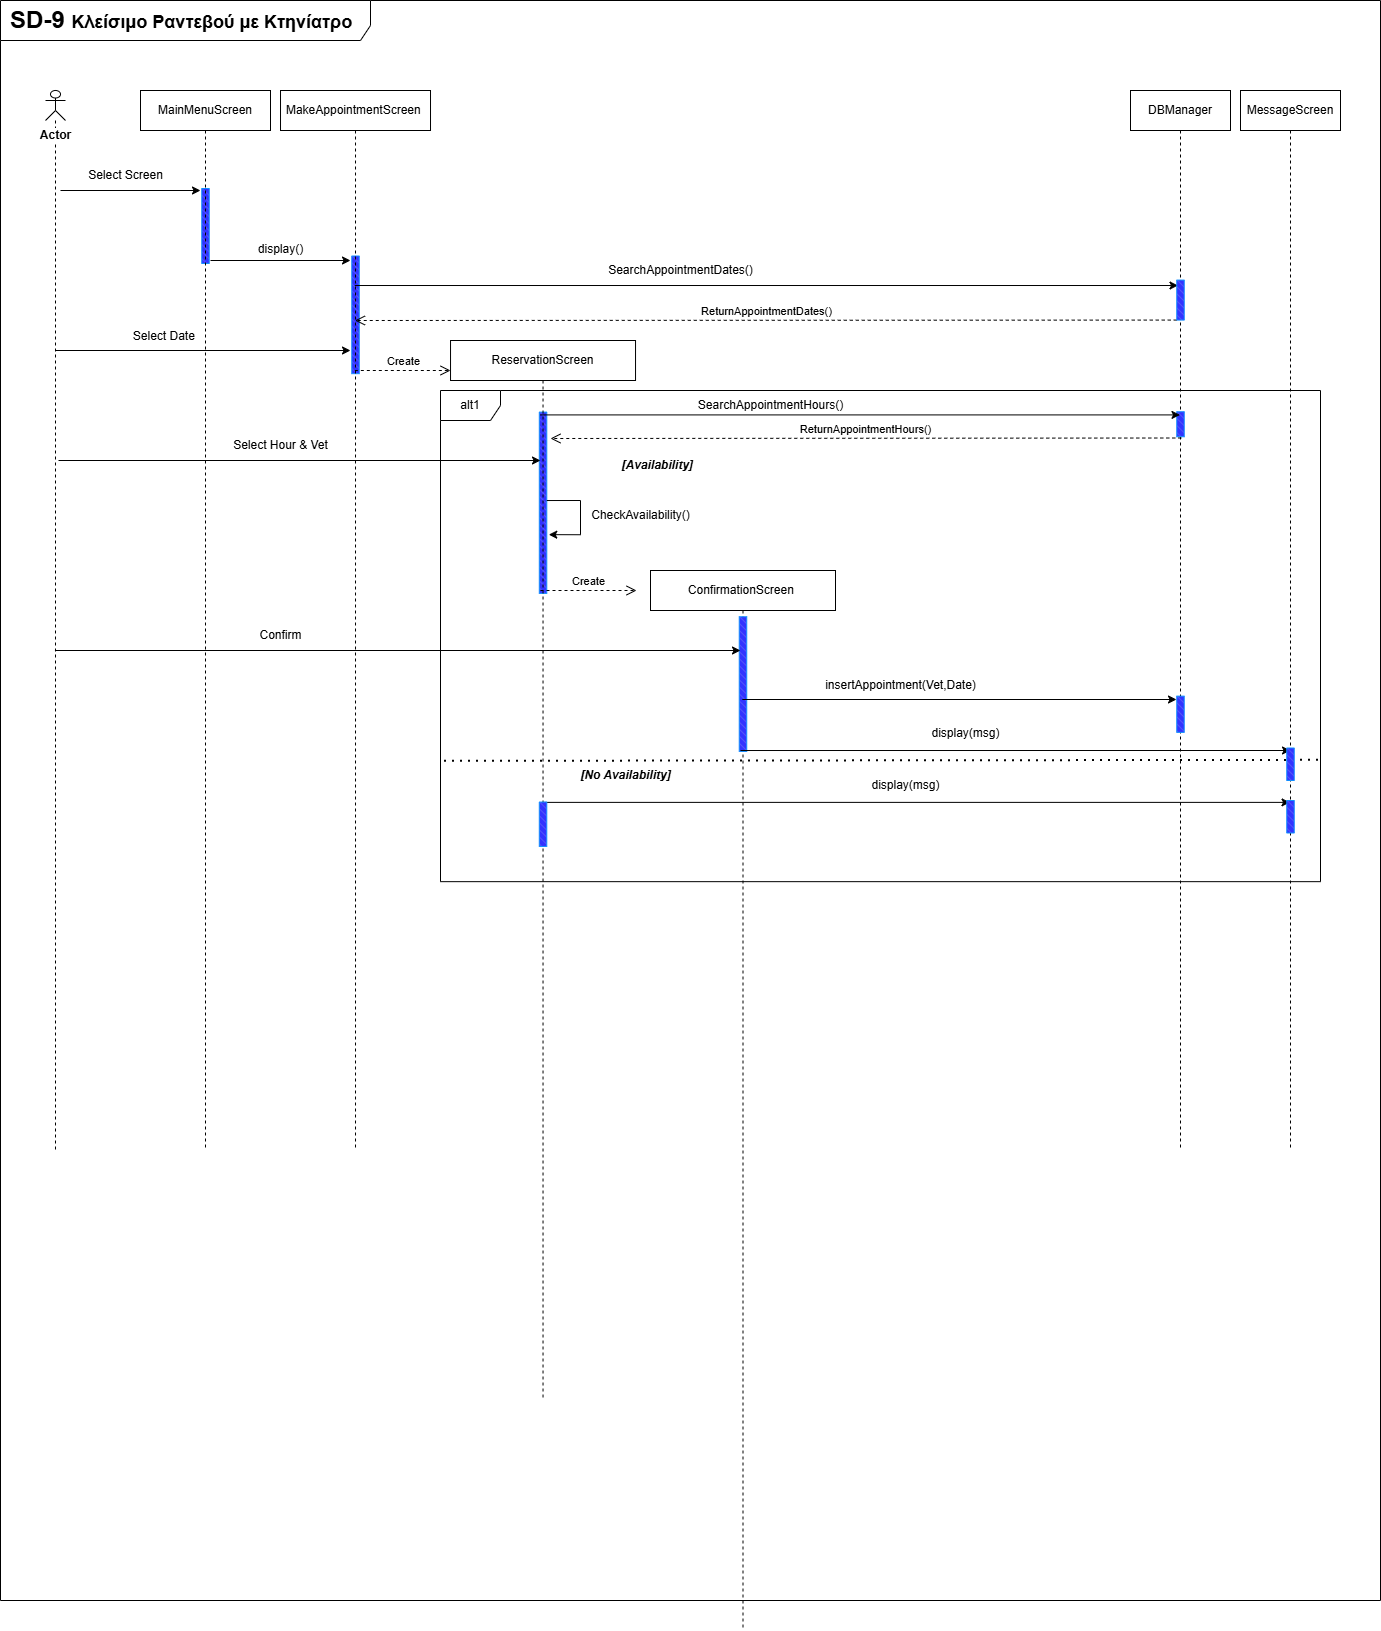

The diagram above was exported from draw.io. Its source (the exported page's mxGraphModel, read from the mxfile embedded in the PNG):
<mxGraphModel dx="2676" dy="2314" grid="1" gridSize="10" guides="1" tooltips="1" connect="1" arrows="0" fold="1" page="1" pageScale="1" pageWidth="1169" pageHeight="1654" math="0" shadow="0">
  <root>
    <mxCell id="0" />
    <mxCell id="1" parent="0" />
    <mxCell id="Gx19Z8gV4eJqUHna_T16-7" value="&amp;nbsp;" style="text;strokeColor=none;fillColor=none;html=1;fontSize=24;fontStyle=1;verticalAlign=middle;align=center;" parent="1" vertex="1">
      <mxGeometry x="-40" y="10" width="360" height="50" as="geometry" />
    </mxCell>
    <mxCell id="Gx19Z8gV4eJqUHna_T16-8" value="" style="endArrow=classic;html=1;rounded=0;" parent="1" edge="1">
      <mxGeometry width="50" height="50" relative="1" as="geometry">
        <mxPoint x="20" y="160" as="sourcePoint" />
        <mxPoint x="160" y="160" as="targetPoint" />
      </mxGeometry>
    </mxCell>
    <mxCell id="Gx19Z8gV4eJqUHna_T16-9" value="Select Screen" style="text;html=1;align=center;verticalAlign=middle;resizable=0;points=[];autosize=1;strokeColor=none;fillColor=none;" parent="1" vertex="1">
      <mxGeometry x="35" y="130" width="100" height="30" as="geometry" />
    </mxCell>
    <mxCell id="Gx19Z8gV4eJqUHna_T16-10" value="" style="verticalLabelPosition=bottom;verticalAlign=top;html=1;shape=mxgraph.basic.patternFillRect;fillStyle=diag;step=5;fillStrokeWidth=0.2;fillStrokeColor=#dddddd;rotation=-90;strokeColor=#108EFF;fillColor=light-dark(#3333FF,#3333FF);direction=west;" parent="1" vertex="1">
      <mxGeometry x="127.5" y="191.75" width="75" height="7.5" as="geometry" />
    </mxCell>
    <mxCell id="Gx19Z8gV4eJqUHna_T16-13" value="" style="endArrow=classic;html=1;rounded=0;" parent="1" edge="1">
      <mxGeometry width="50" height="50" relative="1" as="geometry">
        <mxPoint x="15" y="320" as="sourcePoint" />
        <mxPoint x="310" y="320" as="targetPoint" />
      </mxGeometry>
    </mxCell>
    <mxCell id="Gx19Z8gV4eJqUHna_T16-14" value="Select Date&amp;nbsp;" style="text;html=1;align=center;verticalAlign=middle;resizable=0;points=[];autosize=1;strokeColor=none;fillColor=none;" parent="1" vertex="1">
      <mxGeometry x="80" y="290.82" width="90" height="30" as="geometry" />
    </mxCell>
    <mxCell id="Gx19Z8gV4eJqUHna_T16-59" value="DBManager" style="shape=umlLifeline;perimeter=lifelinePerimeter;whiteSpace=wrap;html=1;container=1;dropTarget=0;collapsible=0;recursiveResize=0;outlineConnect=0;portConstraint=eastwest;newEdgeStyle={&quot;curved&quot;:0,&quot;rounded&quot;:0};" parent="1" vertex="1">
      <mxGeometry x="1090" y="60" width="100" height="1060" as="geometry" />
    </mxCell>
    <mxCell id="Gx19Z8gV4eJqUHna_T16-62" value="" style="shape=umlLifeline;perimeter=lifelinePerimeter;whiteSpace=wrap;html=1;container=1;dropTarget=0;collapsible=0;recursiveResize=0;outlineConnect=0;portConstraint=eastwest;newEdgeStyle={&quot;curved&quot;:0,&quot;rounded&quot;:0};participant=umlActor;size=30;" parent="1" vertex="1">
      <mxGeometry x="5" y="60" width="20" height="1060" as="geometry" />
    </mxCell>
    <mxCell id="Gx19Z8gV4eJqUHna_T16-63" value="&lt;b style=&quot;background-color: rgb(255, 255, 255);&quot;&gt;Actor&lt;/b&gt;" style="text;html=1;align=center;verticalAlign=middle;resizable=0;points=[];autosize=1;strokeColor=none;fillColor=none;" parent="1" vertex="1">
      <mxGeometry x="-10" y="90" width="50" height="30" as="geometry" />
    </mxCell>
    <mxCell id="Gx19Z8gV4eJqUHna_T16-66" value="MainMenuScreen" style="shape=umlLifeline;perimeter=lifelinePerimeter;whiteSpace=wrap;html=1;container=1;dropTarget=0;collapsible=0;recursiveResize=0;outlineConnect=0;portConstraint=eastwest;newEdgeStyle={&quot;curved&quot;:0,&quot;rounded&quot;:0};" parent="1" vertex="1">
      <mxGeometry x="100" y="60" width="130" height="1060" as="geometry" />
    </mxCell>
    <mxCell id="Gx19Z8gV4eJqUHna_T16-67" value="" style="endArrow=classic;html=1;rounded=0;" parent="1" edge="1">
      <mxGeometry width="50" height="50" relative="1" as="geometry">
        <mxPoint x="170" y="230" as="sourcePoint" />
        <mxPoint x="310" y="230" as="targetPoint" />
      </mxGeometry>
    </mxCell>
    <mxCell id="Gx19Z8gV4eJqUHna_T16-68" value="" style="verticalLabelPosition=bottom;verticalAlign=top;html=1;shape=mxgraph.basic.patternFillRect;fillStyle=diag;step=5;fillStrokeWidth=0.2;fillStrokeColor=#dddddd;rotation=-90;strokeColor=#108EFF;fillColor=light-dark(#3333FF,#3333FF);direction=west;" parent="1" vertex="1">
      <mxGeometry x="256.17" y="280.59" width="117.67" height="7.5" as="geometry" />
    </mxCell>
    <mxCell id="Gx19Z8gV4eJqUHna_T16-69" value="display()" style="text;html=1;align=center;verticalAlign=middle;resizable=0;points=[];autosize=1;strokeColor=none;fillColor=none;" parent="1" vertex="1">
      <mxGeometry x="205" y="203.75" width="70" height="30" as="geometry" />
    </mxCell>
    <mxCell id="Gx19Z8gV4eJqUHna_T16-70" value="" style="endArrow=classic;html=1;rounded=0;entryX=0.136;entryY=0.833;entryDx=0;entryDy=0;entryPerimeter=0;" parent="1" source="Gx19Z8gV4eJqUHna_T16-56" target="Gx19Z8gV4eJqUHna_T16-84" edge="1">
      <mxGeometry width="50" height="50" relative="1" as="geometry">
        <mxPoint x="324" y="254.88" as="sourcePoint" />
        <mxPoint x="980" y="255" as="targetPoint" />
      </mxGeometry>
    </mxCell>
    <mxCell id="Gx19Z8gV4eJqUHna_T16-74" value="ReturnAppointmentDates()" style="html=1;verticalAlign=bottom;endArrow=open;dashed=1;endSize=8;curved=0;rounded=0;exitX=1;exitY=1;exitDx=0;exitDy=0;exitPerimeter=0;" parent="1" source="Gx19Z8gV4eJqUHna_T16-84" edge="1">
      <mxGeometry relative="1" as="geometry">
        <mxPoint x="990" y="290" as="sourcePoint" />
        <mxPoint x="314.4473684210525" y="290" as="targetPoint" />
      </mxGeometry>
    </mxCell>
    <mxCell id="Gx19Z8gV4eJqUHna_T16-77" value="" style="verticalLabelPosition=bottom;verticalAlign=top;html=1;shape=mxgraph.basic.patternFillRect;fillStyle=diag;step=5;fillStrokeWidth=0.2;fillStrokeColor=#dddddd;rotation=-90;strokeColor=#108EFF;fillColor=light-dark(#3333FF,#3333FF);direction=west;" parent="1" vertex="1">
      <mxGeometry x="411.88" y="468.5" width="181.31" height="7.5" as="geometry" />
    </mxCell>
    <mxCell id="Gx19Z8gV4eJqUHna_T16-84" value="" style="verticalLabelPosition=bottom;verticalAlign=top;html=1;shape=mxgraph.basic.patternFillRect;fillStyle=diag;step=5;fillStrokeWidth=0.2;fillStrokeColor=#dddddd;rotation=-90;strokeColor=#108EFF;fillColor=light-dark(#3333FF,#3333FF);direction=west;" parent="1" vertex="1">
      <mxGeometry x="1120" y="265.82" width="40" height="7.5" as="geometry" />
    </mxCell>
    <mxCell id="Gx19Z8gV4eJqUHna_T16-116" value="MessageScreen" style="shape=umlLifeline;perimeter=lifelinePerimeter;whiteSpace=wrap;html=1;container=1;dropTarget=0;collapsible=0;recursiveResize=0;outlineConnect=0;portConstraint=eastwest;newEdgeStyle={&quot;curved&quot;:0,&quot;rounded&quot;:0};" parent="1" vertex="1">
      <mxGeometry x="1200" y="60" width="100" height="1060" as="geometry" />
    </mxCell>
    <mxCell id="Gx19Z8gV4eJqUHna_T16-120" value="&lt;b&gt;&lt;i&gt;[No Availability]&lt;/i&gt;&lt;/b&gt;" style="text;html=1;align=center;verticalAlign=middle;resizable=0;points=[];autosize=1;strokeColor=none;fillColor=none;" parent="1" vertex="1">
      <mxGeometry x="530" y="730" width="110" height="30" as="geometry" />
    </mxCell>
    <mxCell id="Gx19Z8gV4eJqUHna_T16-123" value="" style="endArrow=classic;html=1;rounded=0;exitX=0;exitY=0.25;exitDx=0;exitDy=0;exitPerimeter=0;" parent="1" target="Gx19Z8gV4eJqUHna_T16-116" edge="1">
      <mxGeometry width="50" height="50" relative="1" as="geometry">
        <mxPoint x="504.4000000000001" y="771.875" as="sourcePoint" />
        <mxPoint x="1120" y="772" as="targetPoint" />
      </mxGeometry>
    </mxCell>
    <mxCell id="Gx19Z8gV4eJqUHna_T16-125" value="display(msg)" style="text;html=1;align=center;verticalAlign=middle;resizable=0;points=[];autosize=1;strokeColor=none;fillColor=none;" parent="1" vertex="1">
      <mxGeometry x="820" y="740" width="90" height="30" as="geometry" />
    </mxCell>
    <mxCell id="fmAXsugaOt4D0_beaceq-1" value="&lt;span style=&quot;font-size: 24px; font-weight: 700; text-wrap-mode: nowrap;&quot;&gt;SD-9&amp;nbsp;&lt;/span&gt;&lt;font style=&quot;font-weight: 700; text-wrap-mode: nowrap; font-size: 18px;&quot;&gt;Κλείσιμο Ραντεβού με Κτηνίατρο&lt;/font&gt;&lt;span style=&quot;font-size: 24px; font-weight: 700; text-wrap-mode: nowrap;&quot;&gt;&amp;nbsp;&lt;/span&gt;" style="shape=umlFrame;whiteSpace=wrap;html=1;pointerEvents=0;recursiveResize=0;container=1;collapsible=0;width=370;height=40;" parent="1" vertex="1">
      <mxGeometry x="-40" y="-30" width="1380" height="1600" as="geometry" />
    </mxCell>
    <mxCell id="Gx19Z8gV4eJqUHna_T16-58" value="ReservationScreen" style="shape=umlLifeline;perimeter=lifelinePerimeter;whiteSpace=wrap;html=1;container=1;dropTarget=0;collapsible=0;recursiveResize=0;outlineConnect=0;portConstraint=eastwest;newEdgeStyle={&quot;curved&quot;:0,&quot;rounded&quot;:0};" parent="fmAXsugaOt4D0_beaceq-1" vertex="1">
      <mxGeometry x="450.03" y="340" width="185" height="1060" as="geometry" />
    </mxCell>
    <mxCell id="Gx19Z8gV4eJqUHna_T16-56" value="MakeAppointmentScreen&amp;nbsp;" style="shape=umlLifeline;perimeter=lifelinePerimeter;whiteSpace=wrap;html=1;container=1;dropTarget=0;collapsible=0;recursiveResize=0;outlineConnect=0;portConstraint=eastwest;newEdgeStyle={&quot;curved&quot;:0,&quot;rounded&quot;:0};" parent="fmAXsugaOt4D0_beaceq-1" vertex="1">
      <mxGeometry x="280.01" y="90" width="150" height="1060" as="geometry" />
    </mxCell>
    <mxCell id="Gx19Z8gV4eJqUHna_T16-71" value="SearchAppointmentDates()" style="text;html=1;align=center;verticalAlign=middle;resizable=0;points=[];autosize=1;strokeColor=none;fillColor=none;" parent="fmAXsugaOt4D0_beaceq-1" vertex="1">
      <mxGeometry x="595.32" y="254.88" width="170" height="30" as="geometry" />
    </mxCell>
    <mxCell id="Gx19Z8gV4eJqUHna_T16-122" value="&lt;b&gt;&lt;i&gt;&amp;nbsp;[Availability]&lt;/i&gt;&lt;/b&gt;" style="text;html=1;align=center;verticalAlign=middle;resizable=0;points=[];autosize=1;strokeColor=none;fillColor=none;" parent="fmAXsugaOt4D0_beaceq-1" vertex="1">
      <mxGeometry x="605" y="450" width="100" height="30" as="geometry" />
    </mxCell>
    <mxCell id="Gx19Z8gV4eJqUHna_T16-80" value="" style="endArrow=classic;html=1;rounded=0;" parent="fmAXsugaOt4D0_beaceq-1" edge="1">
      <mxGeometry width="50" height="50" relative="1" as="geometry">
        <mxPoint x="58" y="460" as="sourcePoint" />
        <mxPoint x="540" y="460" as="targetPoint" />
      </mxGeometry>
    </mxCell>
    <mxCell id="Gx19Z8gV4eJqUHna_T16-81" value="Select Hour &amp;amp; Vet" style="text;html=1;align=center;verticalAlign=middle;resizable=0;points=[];autosize=1;strokeColor=none;fillColor=none;" parent="fmAXsugaOt4D0_beaceq-1" vertex="1">
      <mxGeometry x="220" y="430" width="120" height="30" as="geometry" />
    </mxCell>
    <mxCell id="Gx19Z8gV4eJqUHna_T16-83" value="" style="verticalLabelPosition=bottom;verticalAlign=top;html=1;shape=mxgraph.basic.patternFillRect;fillStyle=diag;step=5;fillStrokeWidth=0.2;fillStrokeColor=#dddddd;rotation=-90;strokeColor=#108EFF;fillColor=light-dark(#3333FF,#3333FF);direction=west;" parent="fmAXsugaOt4D0_beaceq-1" vertex="1">
      <mxGeometry x="1167.5" y="420" width="25" height="7.5" as="geometry" />
    </mxCell>
    <mxCell id="Gx19Z8gV4eJqUHna_T16-101" value="CheckAvailability()" style="text;html=1;align=center;verticalAlign=middle;resizable=0;points=[];autosize=1;strokeColor=none;fillColor=none;" parent="fmAXsugaOt4D0_beaceq-1" vertex="1">
      <mxGeometry x="580" y="500" width="120" height="30" as="geometry" />
    </mxCell>
    <mxCell id="Gx19Z8gV4eJqUHna_T16-100" style="edgeStyle=orthogonalEdgeStyle;rounded=0;orthogonalLoop=1;jettySize=auto;html=1;exitX=0.5;exitY=0;exitDx=0;exitDy=0;exitPerimeter=0;entryX=0.624;entryY=-0.266;entryDx=0;entryDy=0;entryPerimeter=0;" parent="fmAXsugaOt4D0_beaceq-1" edge="1">
      <mxGeometry relative="1" as="geometry">
        <mxPoint x="548.2600000000002" y="534.1510800000001" as="targetPoint" />
        <mxPoint x="546.2649999999999" y="500.0299999999999" as="sourcePoint" />
        <Array as="points">
          <mxPoint x="580" y="500.19" />
          <mxPoint x="580" y="534.19" />
        </Array>
      </mxGeometry>
    </mxCell>
    <mxCell id="fmAXsugaOt4D0_beaceq-2" value="" style="endArrow=classic;html=1;rounded=0;" parent="fmAXsugaOt4D0_beaceq-1" target="Gx19Z8gV4eJqUHna_T16-59" edge="1">
      <mxGeometry width="50" height="50" relative="1" as="geometry">
        <mxPoint x="540" y="414.40999999999997" as="sourcePoint" />
        <mxPoint x="1364" y="414.40999999999997" as="targetPoint" />
      </mxGeometry>
    </mxCell>
    <mxCell id="Gx19Z8gV4eJqUHna_T16-117" value="alt1" style="shape=umlFrame;whiteSpace=wrap;html=1;pointerEvents=0;" parent="fmAXsugaOt4D0_beaceq-1" vertex="1">
      <mxGeometry x="440" y="390" width="880" height="491.16" as="geometry" />
    </mxCell>
    <mxCell id="fmAXsugaOt4D0_beaceq-3" value="SearchAppointmentHours()" style="text;html=1;align=center;verticalAlign=middle;resizable=0;points=[];autosize=1;strokeColor=none;fillColor=none;" parent="fmAXsugaOt4D0_beaceq-1" vertex="1">
      <mxGeometry x="685" y="390" width="170" height="30" as="geometry" />
    </mxCell>
    <mxCell id="fmAXsugaOt4D0_beaceq-4" value="ReturnAppointmentHours()" style="html=1;verticalAlign=bottom;endArrow=open;dashed=1;endSize=8;curved=0;rounded=0;exitX=1;exitY=1;exitDx=0;exitDy=0;exitPerimeter=0;" parent="fmAXsugaOt4D0_beaceq-1" edge="1">
      <mxGeometry x="-0.0012" relative="1" as="geometry">
        <mxPoint x="1180.78" y="437.5" as="sourcePoint" />
        <mxPoint x="550" y="438" as="targetPoint" />
        <mxPoint as="offset" />
      </mxGeometry>
    </mxCell>
    <mxCell id="Gx19Z8gV4eJqUHna_T16-112" value="insertAppointment(Vet,Date)" style="text;html=1;align=center;verticalAlign=middle;resizable=0;points=[];autosize=1;strokeColor=none;fillColor=none;" parent="fmAXsugaOt4D0_beaceq-1" vertex="1">
      <mxGeometry x="815" y="670" width="170" height="30" as="geometry" />
    </mxCell>
    <mxCell id="Gx19Z8gV4eJqUHna_T16-114" value="" style="verticalLabelPosition=bottom;verticalAlign=top;html=1;shape=mxgraph.basic.patternFillRect;fillStyle=diag;step=5;fillStrokeWidth=0.2;fillStrokeColor=#dddddd;rotation=-90;strokeColor=#108EFF;fillColor=light-dark(#3333FF,#3333FF);direction=west;" parent="fmAXsugaOt4D0_beaceq-1" vertex="1">
      <mxGeometry x="1161.87" y="710" width="36.25" height="7.5" as="geometry" />
    </mxCell>
    <mxCell id="Gx19Z8gV4eJqUHna_T16-118" value="" style="verticalLabelPosition=bottom;verticalAlign=top;html=1;shape=mxgraph.basic.patternFillRect;fillStyle=diag;step=5;fillStrokeWidth=0.2;fillStrokeColor=#dddddd;rotation=-90;strokeColor=#108EFF;fillColor=light-dark(#3333FF,#3333FF);direction=west;" parent="fmAXsugaOt4D0_beaceq-1" vertex="1">
      <mxGeometry x="520.3299999999999" y="820" width="44.4" height="7.5" as="geometry" />
    </mxCell>
    <mxCell id="fmAXsugaOt4D0_beaceq-6" value="" style="endArrow=none;dashed=1;html=1;dashPattern=1 3;strokeWidth=2;rounded=0;exitX=0.004;exitY=0.754;exitDx=0;exitDy=0;exitPerimeter=0;entryX=1;entryY=0.752;entryDx=0;entryDy=0;entryPerimeter=0;" parent="fmAXsugaOt4D0_beaceq-1" source="Gx19Z8gV4eJqUHna_T16-117" target="Gx19Z8gV4eJqUHna_T16-117" edge="1">
      <mxGeometry width="50" height="50" relative="1" as="geometry">
        <mxPoint x="660" y="590" as="sourcePoint" />
        <mxPoint x="1310" y="649" as="targetPoint" />
      </mxGeometry>
    </mxCell>
    <mxCell id="Gx19Z8gV4eJqUHna_T16-124" value="" style="verticalLabelPosition=bottom;verticalAlign=top;html=1;shape=mxgraph.basic.patternFillRect;fillStyle=diag;step=5;fillStrokeWidth=0.2;fillStrokeColor=#dddddd;rotation=-90;strokeColor=#108EFF;fillColor=light-dark(#3333FF,#3333FF);direction=west;" parent="fmAXsugaOt4D0_beaceq-1" vertex="1">
      <mxGeometry x="1273.75" y="812.5" width="32.5" height="7.5" as="geometry" />
    </mxCell>
    <mxCell id="0VoHV6V8dmQSFGuXi6dy-12" value="Create" style="html=1;verticalAlign=bottom;endArrow=open;dashed=1;endSize=8;curved=0;rounded=0;" edge="1" source="Gx19Z8gV4eJqUHna_T16-56" parent="fmAXsugaOt4D0_beaceq-1">
      <mxGeometry relative="1" as="geometry">
        <mxPoint x="450.03" y="370" as="targetPoint" />
        <mxPoint x="380.03" y="370" as="sourcePoint" />
      </mxGeometry>
    </mxCell>
    <mxCell id="0VoHV6V8dmQSFGuXi6dy-13" value="ConfirmationScreen&amp;nbsp;" style="shape=umlLifeline;perimeter=lifelinePerimeter;whiteSpace=wrap;html=1;container=1;dropTarget=0;collapsible=0;recursiveResize=0;outlineConnect=0;portConstraint=eastwest;newEdgeStyle={&quot;curved&quot;:0,&quot;rounded&quot;:0};" vertex="1" parent="fmAXsugaOt4D0_beaceq-1">
      <mxGeometry x="650" y="570" width="185" height="1060" as="geometry" />
    </mxCell>
    <mxCell id="0VoHV6V8dmQSFGuXi6dy-14" value="Create" style="html=1;verticalAlign=bottom;endArrow=open;dashed=1;endSize=8;curved=0;rounded=0;" edge="1" parent="fmAXsugaOt4D0_beaceq-1">
      <mxGeometry relative="1" as="geometry">
        <mxPoint x="636.03" y="590" as="targetPoint" />
        <mxPoint x="540" y="590" as="sourcePoint" />
      </mxGeometry>
    </mxCell>
    <mxCell id="0VoHV6V8dmQSFGuXi6dy-15" value="" style="verticalLabelPosition=bottom;verticalAlign=top;html=1;shape=mxgraph.basic.patternFillRect;fillStyle=diag;step=5;fillStrokeWidth=0.2;fillStrokeColor=#dddddd;rotation=-90;strokeColor=#108EFF;fillColor=light-dark(#3333FF,#3333FF);direction=west;" vertex="1" parent="fmAXsugaOt4D0_beaceq-1">
      <mxGeometry x="675.15" y="679.85" width="134.68" height="7.5" as="geometry" />
    </mxCell>
    <mxCell id="Gx19Z8gV4eJqUHna_T16-109" value="" style="endArrow=classic;html=1;rounded=0;" parent="fmAXsugaOt4D0_beaceq-1" edge="1">
      <mxGeometry width="50" height="50" relative="1" as="geometry">
        <mxPoint x="54.44736842105249" y="650" as="sourcePoint" />
        <mxPoint x="740" y="650" as="targetPoint" />
      </mxGeometry>
    </mxCell>
    <mxCell id="Gx19Z8gV4eJqUHna_T16-110" value="Confirm" style="text;html=1;align=center;verticalAlign=middle;resizable=0;points=[];autosize=1;strokeColor=none;fillColor=none;" parent="fmAXsugaOt4D0_beaceq-1" vertex="1">
      <mxGeometry x="245" y="620" width="70" height="30" as="geometry" />
    </mxCell>
    <mxCell id="0VoHV6V8dmQSFGuXi6dy-18" value="" style="endArrow=classic;html=1;rounded=0;exitX=0;exitY=0.25;exitDx=0;exitDy=0;exitPerimeter=0;" edge="1" parent="fmAXsugaOt4D0_beaceq-1">
      <mxGeometry width="50" height="50" relative="1" as="geometry">
        <mxPoint x="740.0000000000001" y="750.005" as="sourcePoint" />
        <mxPoint x="1290" y="750" as="targetPoint" />
      </mxGeometry>
    </mxCell>
    <mxCell id="0VoHV6V8dmQSFGuXi6dy-19" value="" style="verticalLabelPosition=bottom;verticalAlign=top;html=1;shape=mxgraph.basic.patternFillRect;fillStyle=diag;step=5;fillStrokeWidth=0.2;fillStrokeColor=#dddddd;rotation=-90;strokeColor=#108EFF;fillColor=light-dark(#3333FF,#3333FF);direction=west;" vertex="1" parent="fmAXsugaOt4D0_beaceq-1">
      <mxGeometry x="1273.75" y="760" width="32.5" height="7.5" as="geometry" />
    </mxCell>
    <mxCell id="0VoHV6V8dmQSFGuXi6dy-23" value="display(msg)" style="text;html=1;align=center;verticalAlign=middle;resizable=0;points=[];autosize=1;strokeColor=none;fillColor=none;" vertex="1" parent="fmAXsugaOt4D0_beaceq-1">
      <mxGeometry x="920" y="717.5" width="90" height="30" as="geometry" />
    </mxCell>
    <mxCell id="Gx19Z8gV4eJqUHna_T16-113" value="" style="endArrow=classic;html=1;rounded=0;" parent="1" edge="1" source="0VoHV6V8dmQSFGuXi6dy-13">
      <mxGeometry width="50" height="50" relative="1" as="geometry">
        <mxPoint x="505" y="670" as="sourcePoint" />
        <mxPoint x="1136" y="669" as="targetPoint" />
      </mxGeometry>
    </mxCell>
  </root>
</mxGraphModel>